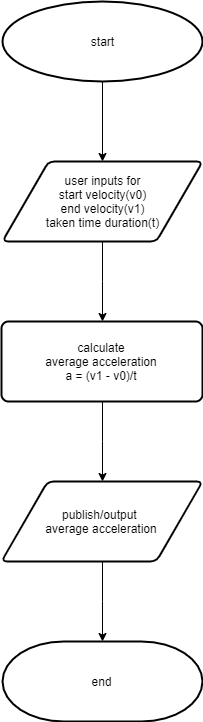

The diagram above was exported from draw.io. Its source (the exported page's mxGraphModel, read from the mxfile embedded in the PNG):
<mxGraphModel dx="852" dy="494" grid="1" gridSize="10" guides="1" tooltips="1" connect="1" arrows="1" fold="1" page="1" pageScale="1" pageWidth="850" pageHeight="1100" math="0" shadow="0">
  <root>
    <mxCell id="0" />
    <mxCell id="1" parent="0" />
    <mxCell id="OocFpT5lKSbGRXryE7qq-10" style="edgeStyle=orthogonalEdgeStyle;rounded=0;orthogonalLoop=1;jettySize=auto;html=1;entryX=0.5;entryY=0;entryDx=0;entryDy=0;" edge="1" parent="1" source="OocFpT5lKSbGRXryE7qq-1" target="OocFpT5lKSbGRXryE7qq-2">
      <mxGeometry relative="1" as="geometry" />
    </mxCell>
    <mxCell id="OocFpT5lKSbGRXryE7qq-1" value="start" style="strokeWidth=2;html=1;shape=mxgraph.flowchart.start_1;whiteSpace=wrap;" vertex="1" parent="1">
      <mxGeometry x="40" y="40" width="200" height="80" as="geometry" />
    </mxCell>
    <mxCell id="OocFpT5lKSbGRXryE7qq-11" style="edgeStyle=orthogonalEdgeStyle;rounded=0;orthogonalLoop=1;jettySize=auto;html=1;" edge="1" parent="1" source="OocFpT5lKSbGRXryE7qq-2" target="OocFpT5lKSbGRXryE7qq-6">
      <mxGeometry relative="1" as="geometry" />
    </mxCell>
    <mxCell id="OocFpT5lKSbGRXryE7qq-2" value="user inputs for&lt;br&gt;start velocity(v0)&lt;br&gt;end velocity(v1)&lt;br&gt;taken time duration(t)" style="shape=parallelogram;html=1;strokeWidth=2;perimeter=parallelogramPerimeter;whiteSpace=wrap;rounded=1;arcSize=12;size=0.23;" vertex="1" parent="1">
      <mxGeometry x="40" y="200" width="200" height="80" as="geometry" />
    </mxCell>
    <mxCell id="OocFpT5lKSbGRXryE7qq-14" style="edgeStyle=orthogonalEdgeStyle;rounded=0;orthogonalLoop=1;jettySize=auto;html=1;entryX=0.5;entryY=0;entryDx=0;entryDy=0;" edge="1" parent="1" source="OocFpT5lKSbGRXryE7qq-6" target="OocFpT5lKSbGRXryE7qq-8">
      <mxGeometry relative="1" as="geometry" />
    </mxCell>
    <mxCell id="OocFpT5lKSbGRXryE7qq-6" value="calculate&lt;br&gt;average acceleration&lt;br&gt;a = (v1 - v0)/t" style="rounded=1;whiteSpace=wrap;html=1;absoluteArcSize=1;arcSize=14;strokeWidth=2;" vertex="1" parent="1">
      <mxGeometry x="39" y="360" width="201" height="80" as="geometry" />
    </mxCell>
    <mxCell id="OocFpT5lKSbGRXryE7qq-13" style="edgeStyle=orthogonalEdgeStyle;rounded=0;orthogonalLoop=1;jettySize=auto;html=1;entryX=0.5;entryY=0;entryDx=0;entryDy=0;entryPerimeter=0;" edge="1" parent="1" source="OocFpT5lKSbGRXryE7qq-8" target="OocFpT5lKSbGRXryE7qq-9">
      <mxGeometry relative="1" as="geometry" />
    </mxCell>
    <mxCell id="OocFpT5lKSbGRXryE7qq-8" value="publish/output&amp;nbsp;&lt;br&gt;average acceleration" style="shape=parallelogram;html=1;strokeWidth=2;perimeter=parallelogramPerimeter;whiteSpace=wrap;rounded=1;arcSize=12;size=0.23;" vertex="1" parent="1">
      <mxGeometry x="39" y="520" width="201" height="80" as="geometry" />
    </mxCell>
    <mxCell id="OocFpT5lKSbGRXryE7qq-9" value="end" style="strokeWidth=2;html=1;shape=mxgraph.flowchart.terminator;whiteSpace=wrap;" vertex="1" parent="1">
      <mxGeometry x="40" y="680" width="200" height="80" as="geometry" />
    </mxCell>
  </root>
</mxGraphModel>